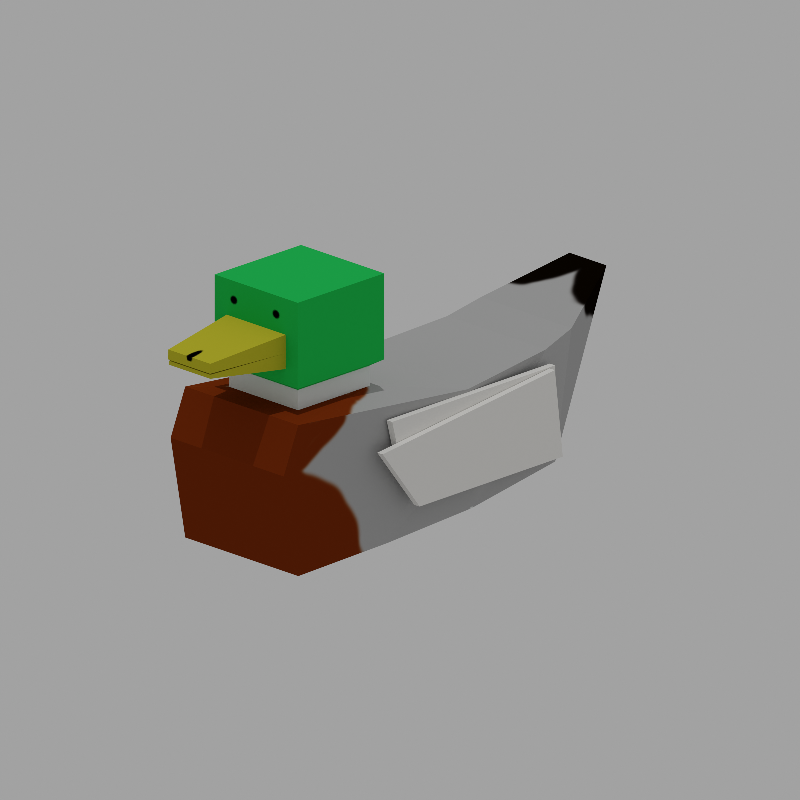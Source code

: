 # Source: duck.blend  (saved by Blender 2.90.8; exported with 4.5.12 LTS)
import bpy
from mathutils import Matrix  # noqa: F401  (used for matrix-valued properties, if any)

bpy.ops.wm.read_factory_settings(use_empty=True)
scene = bpy.context.scene
scene.name = 'Scene'

# ---- collections
col_collection = bpy.data.collections.new('Collection'); scene.collection.children.link(col_collection)

# ---- images (referenced by path relative to the original .blend; pixels are not part of the script)
import os
ASSET_DIR = os.environ.get("B2B_ASSET_DIR", "")  # directory of the original .blend (textures are referenced by path, not embedded)
HERE = os.path.dirname(os.path.abspath(__file__))  # packed textures are extracted next to this script under _unpacked/

def load_image(name, relpath, width, height, colorspace="sRGB"):
    """Load a texture the original file referenced (path relative to the .blend, or extracted next to this script)."""
    p = next((c for c in (os.path.join(HERE, relpath), os.path.join(ASSET_DIR, relpath)) if relpath and os.path.exists(c)), "")
    if p:
        img = bpy.data.images.load(p, check_existing=True)
        img.name = name
    else:  # same state as the original file: an image datablock whose file is absent (Cycles renders it pink)
        img = bpy.data.images.new(name, width, height)
        img.source = "FILE"
        img.filepath = "//" + (relpath or name)
    img.colorspace_settings.name = colorspace
    return img
img_duck_texture_mallard = load_image('duck-texture-mallard', '_unpacked/duck-texture-mallard.2e68b6c8.png', 1024, 1024, 'sRGB')
img_duck_wing_texture_white = load_image('duck-wing-texture-white', '_unpacked/duck-wing-texture-white.c7c94841.png', 1024, 1024, 'sRGB')

# ---- materials (node trees are filled in below, after node groups)
mat_duck_body = bpy.data.materials.new('duck-body')
mat_duck_body.alpha_threshold = 0.0
mat_duck_body.use_transparent_shadow = False
mat_duck_body.line_color = (0.0, 0.0, 0.0, 1.0)
mat_duck_mallard = bpy.data.materials.new('duck-mallard')
mat_duck_mallard.alpha_threshold = 0.0
mat_duck_mallard.use_transparent_shadow = False
mat_duck_mallard.line_color = (0.0, 0.0, 0.0, 1.0)
mat_duck_wing = bpy.data.materials.new('duck-wing')
mat_duck_wing.use_transparent_shadow = False

# ---- material node trees
mat_duck_body.use_nodes = True; mat_duck_body.node_tree.nodes.clear()
_N = mat_duck_body.node_tree.nodes; _L = mat_duck_body.node_tree.links
n0 = _N.new('ShaderNodeOutputMaterial'); n0.name = 'Material Output'; n0.location = (300, 300)
n1 = _N.new('ShaderNodeBsdfPrincipled'); n1.name = 'Principled BSDF'; n1.location = (100, 300)
n1.distribution = 'GGX'
n1.subsurface_method = 'BURLEY'
n1.inputs[2].default_value = 8.0
n1.inputs[3].default_value = 1.45
n1.inputs[13].default_value = 0.0
n1.inputs[20].default_value = 0.0
n1.inputs[27].default_value = (0.0, 0.0, 0.0, 1.0)
n1.inputs[28].default_value = 1.0
n2 = _N.new('ShaderNodeTexImage'); n2.name = 'Image Texture'; n2.location = (-190, 270)
n2.image = img_duck_texture_mallard
_L.new(n1.outputs[0], n0.inputs[0])
_L.new(n2.outputs[0], n1.inputs[0])
n0.is_active_output = True
mat_duck_mallard.use_nodes = True; mat_duck_mallard.node_tree.nodes.clear()
_N = mat_duck_mallard.node_tree.nodes; _L = mat_duck_mallard.node_tree.links
n0 = _N.new('ShaderNodeOutputMaterial'); n0.name = 'Material Output'; n0.location = (300, 300)
n1 = _N.new('ShaderNodeBsdfPrincipled'); n1.name = 'Principled BSDF'; n1.location = (100, 300)
n1.distribution = 'GGX'
n1.subsurface_method = 'BURLEY'
n1.inputs[2].default_value = 8.0
n1.inputs[3].default_value = 1.45
n1.inputs[13].default_value = 0.0
n1.inputs[20].default_value = 0.0
n1.inputs[27].default_value = (0.0, 0.0, 0.0, 1.0)
n1.inputs[28].default_value = 1.0
n2 = _N.new('ShaderNodeRGB'); n2.name = 'RGB'; n2.location = (-190, 270)
n2.outputs[0].default_value = (0.5, 0.5, 0.5, 1.0)
n3 = _N.new('ShaderNodeTexImage'); n3.name = 'Image Texture'; n3.location = (-190, 270)
n3.image = img_duck_texture_mallard
_L.new(n1.outputs[0], n0.inputs[0])
_L.new(n3.outputs[0], n1.inputs[0])
n0.is_active_output = True
mat_duck_wing.use_nodes = True; mat_duck_wing.node_tree.nodes.clear()
_N = mat_duck_wing.node_tree.nodes; _L = mat_duck_wing.node_tree.links
n0 = _N.new('ShaderNodeBsdfPrincipled'); n0.name = 'Principled BSDF'; n0.location = (10, 300)
n0.distribution = 'GGX'
n0.subsurface_method = 'BURLEY'
n0.inputs[3].default_value = 1.45
n0.inputs[27].default_value = (0.0, 0.0, 0.0, 1.0)
n0.inputs[28].default_value = 1.0
n1 = _N.new('ShaderNodeOutputMaterial'); n1.name = 'Material Output'; n1.location = (300, 300)
n2 = _N.new('ShaderNodeTexImage'); n2.name = 'Image Texture'; n2.location = (-280, 270)
n2.image = img_duck_wing_texture_white
_L.new(n0.outputs[0], n1.inputs[0])
_L.new(n2.outputs[0], n0.inputs[0])
n1.is_active_output = True

# ---- world
world_world = bpy.data.worlds.new('World'); scene.world = world_world
world_world.use_nodes = True; world_world.node_tree.nodes.clear()
_N = world_world.node_tree.nodes; _L = world_world.node_tree.links
n0 = _N.new('ShaderNodeOutputWorld'); n0.name = 'World Output'; n0.location = (300, 300)
n1 = _N.new('ShaderNodeBackground'); n1.name = 'Background'; n1.location = (10, 300)
n1.inputs[0].default_value = (0.3616, 0.3616, 0.3616, 1.0)
_L.new(n1.outputs[0], n0.inputs[0])
n0.is_active_output = True
world_world.color = (0.05088, 0.05088, 0.05088)
world_world.use_sun_shadow = False
world_world.sun_shadow_jitter_overblur = 0.0

# ---- cameras
cam_camera = bpy.data.cameras.new('Camera')
cam_camera.clip_end = 100.0
cam_camera.ortho_scale = 7.314
cam_camera_001 = bpy.data.cameras.new('Camera.001')
cam_camera_001.type = 'ORTHO'
cam_camera_001.ortho_scale = 1.0

# ---- lights
light_sun = bpy.data.lights.new('Sun', 'SUN')
light_sun.transmission_factor = 0.0
light_sun.energy = 1.0
light_sun.shadow_soft_size = 0.125

# ---- meshes
me_cube = bpy.data.meshes.new('Cube')
me_cube.from_pydata([(0.0612, 0.2418, 0.15), (0.1, 0.2801, -0.05091), (0.0326, -0.3319, 0.188), (0.1, -0.1739, -0.01518), (-0.0612, 0.2418, 0.15), (-0.1, 0.2801, -0.05091), (-0.0326, -0.3319, 0.188), (-0.1, -0.1739, -0.01518), (0.0612, 0.1145, 0.15), (-0.0612, 0.1145, 0.15), (-0.1, -0.01995, 0.1207), (-0.1, 0.2801, 0.15), (0.1, 0.2801, 0.15), (0.1, -0.01995, 0.1207), (-0.07353, 0.1017, 0.2993), (-0.05204, 0.2546, 0.2513), (0.05204, 0.2546, 0.2513), (0.07353, 0.1017, 0.2993), (0.05204, 0.2543, 0.2268), (0.07353, 0.1017, 0.1848), (-0.07353, 0.1017, 0.1848), (-0.05204, 0.2543, 0.2268), (0.0612, 0.1145, 0.1771), (-0.0612, 0.2418, 0.1771), (0.0612, 0.2418, 0.1771), (-0.0612, 0.1145, 0.1771), (-0.07353, 0.2546, 0.2993), (0.07353, 0.2546, 0.2993), (0.07353, 0.2546, 0.1848), (-0.07353, 0.2546, 0.1848), (-0.03719, 0.3728, 0.2392), (0.03719, 0.3728, 0.2392), (0.03719, 0.3731, 0.226), (-0.03719, 0.3731, 0.226), (0.08686, -0.1699, 0.1314), (-0.08686, -0.1699, 0.1314), (0.1, 0.3059, 0.08837), (-0.1, 0.3059, 0.08837), (0.08029, -0.2224, 0.1446), (-0.08029, -0.2224, 0.1446), (0.05155, 0.2546, 0.1848), (-0.05198, 0.2546, 0.1848), (0.05179, 0.2545, 0.2058), (-0.05201, 0.2545, 0.2058), (0.03631, 0.3721, 0.2188), (0.03649, 0.372, 0.2242), (-0.03652, 0.372, 0.2242), (-0.0365, 0.3721, 0.2188), (-0.1, 0.1224, -0.0473), (0.1, 0.1224, -0.0473), (-0.1, -0.02573, -0.03928), (0.1, -0.02573, -0.03928)], [], [(38, 39, 6, 2), (3, 2, 6, 7), (7, 6, 39), (50, 51, 3, 7), (3, 38, 2), (37, 11, 12, 36), (19, 28, 27, 17), (9, 4, 11, 10), (4, 0, 12, 11), (0, 8, 13, 12), (8, 9, 10, 13), (27, 26, 14, 17), (29, 20, 14, 26), (20, 19, 17, 14), (21, 15, 30, 33), (24, 23, 29, 41, 40, 28), (25, 22, 19, 20), (23, 25, 20, 29), (22, 24, 28, 19), (8, 0, 24, 22), (4, 9, 25, 23), (9, 8, 22, 25), (0, 4, 23, 24), (16, 15, 26, 27), (18, 16, 27, 28), (15, 21, 29, 26), (32, 33, 30, 31), (15, 16, 31, 30), (16, 18, 32, 31), (13, 10, 35, 34), (5, 37, 36, 1), (34, 35, 39, 38), (35, 50, 7, 39), (51, 34, 38, 3), (28, 40, 42, 18), (29, 21, 43, 41), (43, 21, 46, 47), (41, 43, 42, 40), (47, 46, 45, 44), (21, 18, 45, 46), (18, 42, 44, 45), (42, 43, 47, 44), (33, 32, 18, 21), (5, 1, 49, 48), (48, 49, 51, 50), (48, 50, 35, 10), (5, 48, 10, 11, 37), (49, 13, 34, 51), (1, 36, 12, 13, 49)])
_uv = me_cube.uv_layers.new(name='UVMap')
_uv.uv.foreach_set('vector', [0.1168, 0.07579, 0.01367, 0.07584, 0.04427, 0.0001997, 0.08616, 0.000177, 0.1302, 0.8325, 0.08637, 0.9998, 0.04397, 0.9998, 0.000177, 0.8325, 0.4081, 0.117, 0.534, 0.000177, 0.5096, 0.07848, 0.000209, 0.7349, 0.1302, 0.7349, 0.1302, 0.8325, 0.000177, 0.8325, 0.5433, 0.305, 0.6448, 0.3435, 0.6692, 0.4218, 0.000328, 0.444, 0.0003695, 0.4007, 0.1301, 0.4007, 0.1302, 0.444, 0.2134, 0.2553, 0.1438, 0.1853, 0.1962, 0.1332, 0.2659, 0.2032, 0.02647, 0.2951, 0.02585, 0.3763, 0.0003695, 0.4007, 0.001072, 0.2073, 0.02585, 0.3763, 0.1047, 0.3762, 0.1301, 0.4007, 0.0003695, 0.4007, 0.1047, 0.3762, 0.104, 0.295, 0.1296, 0.2072, 0.1301, 0.4007, 0.104, 0.295, 0.02647, 0.2951, 0.001072, 0.2073, 0.1296, 0.2072, 0.1962, 0.1332, 0.2635, 0.06624, 0.3332, 0.1362, 0.2659, 0.2032, 0.316, 0.01411, 0.3856, 0.08412, 0.3332, 0.1362, 0.2635, 0.06624, 0.3853, 0.1887, 0.318, 0.2556, 0.2659, 0.2032, 0.3332, 0.1362, 0.4025, 0.5202, 0.3992, 0.5048, 0.4759, 0.4952, 0.478, 0.5035, 0.1429, 0.06833, 0.199, 0.01259, 0.2114, 0.01382, 0.2016, 0.02364, 0.1541, 0.07078, 0.1441, 0.08079, 0.3865, 0.2011, 0.3304, 0.2569, 0.318, 0.2556, 0.3853, 0.1887, 0.3285, 0.01336, 0.3864, 0.07163, 0.3856, 0.08412, 0.316, 0.01411, 0.2009, 0.2561, 0.143, 0.1978, 0.1438, 0.1853, 0.2134, 0.2553, 0.1885, 0.2684, 0.1306, 0.2102, 0.143, 0.1978, 0.2009, 0.2561, 0.3409, 0.00101, 0.3988, 0.05928, 0.3864, 0.07163, 0.3285, 0.01336, 0.3988, 0.2135, 0.3428, 0.2693, 0.3304, 0.2569, 0.3865, 0.2011, 0.1306, 0.05591, 0.1866, 0.000177, 0.199, 0.01259, 0.1429, 0.06833, 0.1842, 0.1014, 0.2318, 0.05404, 0.2635, 0.06624, 0.1962, 0.1332, 0.1731, 0.09025, 0.1842, 0.1014, 0.1962, 0.1332, 0.1441, 0.08079, 0.2318, 0.05404, 0.2207, 0.04286, 0.2114, 0.01382, 0.2635, 0.06624, 0.4844, 0.4472, 0.4844, 0.4952, 0.4759, 0.4952, 0.4759, 0.4472, 0.3992, 0.5048, 0.3992, 0.4376, 0.4759, 0.4472, 0.4759, 0.4952, 0.3992, 0.4376, 0.4025, 0.4222, 0.478, 0.4389, 0.4759, 0.4472, 0.1296, 0.2072, 0.001072, 0.2073, 0.009463, 0.1106, 0.1211, 0.1106, 0.0002864, 0.536, 0.000328, 0.444, 0.1302, 0.444, 0.1302, 0.536, 0.1211, 0.1106, 0.009463, 0.1106, 0.01367, 0.07584, 0.1168, 0.07579, 0.5031, 0.1131, 0.3992, 0.2136, 0.4081, 0.117, 0.5096, 0.07848, 0.5344, 0.2085, 0.6383, 0.3089, 0.6448, 0.3435, 0.5433, 0.305, 0.1441, 0.08079, 0.1541, 0.07078, 0.1636, 0.08051, 0.1731, 0.09025, 0.2114, 0.01382, 0.2207, 0.04286, 0.2111, 0.03325, 0.2016, 0.02364, 0.5551, 0.6008, 0.552, 0.614, 0.4779, 0.5942, 0.4786, 0.5908, 0.2016, 0.02364, 0.2111, 0.03325, 0.1636, 0.08051, 0.1541, 0.07078, 0.4786, 0.5908, 0.4752, 0.5908, 0.4752, 0.5437, 0.4786, 0.5438, 0.3992, 0.6008, 0.3992, 0.5336, 0.4752, 0.5437, 0.4752, 0.5908, 0.552, 0.5206, 0.5551, 0.5338, 0.4786, 0.5438, 0.4779, 0.5404, 0.5551, 0.5338, 0.5551, 0.6008, 0.4786, 0.5908, 0.4786, 0.5438, 0.4844, 0.4952, 0.4844, 0.4472, 0.5611, 0.4376, 0.5611, 0.5048, 0.0002864, 0.536, 0.1302, 0.536, 0.1302, 0.6384, 0.0002457, 0.6384, 0.0002457, 0.6384, 0.1302, 0.6384, 0.1302, 0.7349, 0.000209, 0.7349, 0.4002, 0.3094, 0.3992, 0.2136, 0.5031, 0.1131, 0.5025, 0.2105, 0.4045, 0.4111, 0.4002, 0.3094, 0.5025, 0.2105, 0.534, 0.4026, 0.4954, 0.4218, 0.5354, 0.1127, 0.6377, 0.2115, 0.6383, 0.3089, 0.5344, 0.2085, 0.5397, 0.01094, 0.6306, 0.000177, 0.6692, 0.01939, 0.6377, 0.2115, 0.5354, 0.1127])
me_cube.materials.append(mat_duck_body)
me_cube.materials.append(mat_duck_mallard)
me_cube.use_remesh_preserve_volume = False
me_cube.use_remesh_preserve_attributes = False
me_cube.use_mirror_vertex_groups = False
me_cube.update()
me_cube_004 = bpy.data.meshes.new('Cube.004')
me_cube_004.from_pydata([(-0.1209, -0.1691, -0.002699), (-0.118, -0.1581, 0.1146), (-0.1277, 0.09063, -0.0005247), (-0.1271, 0.1554, 0.08544), (-0.1116, -0.1688, -0.002951), (-0.1087, -0.1578, 0.1144), (-0.1184, 0.09087, -0.0007769), (-0.1178, 0.1557, 0.08518), (-0.1109, -0.1679, -0.0002768), (-0.1077, -0.1689, 0.1155), (-0.1173, 0.1062, 0.02967), (-0.1155, 0.1269, 0.1182), (-0.1013, -0.1676, -0.0005362), (-0.09814, -0.1686, 0.1153), (-0.1077, 0.1065, 0.02941), (-0.1059, 0.1271, 0.118)], [], [(0, 1, 3, 2), (2, 3, 7, 6), (6, 7, 5, 4), (4, 5, 1, 0), (2, 6, 4, 0), (7, 3, 1, 5), (8, 9, 11, 10), (10, 11, 15, 14), (14, 15, 13, 12), (12, 13, 9, 8), (10, 14, 12, 8), (15, 11, 9, 13)])
_uv = me_cube_004.uv_layers.new(name='UVMap')
_uv.uv.foreach_set('vector', [0.1374, 0.5094, 0.2217, 0.507, 0.2281, 0.7321, 0.1615, 0.6936, 0.147, 0.3119, 0.2113, 0.2696, 0.215, 0.2752, 0.1507, 0.3175, 0.1507, 0.3175, 0.215, 0.2752, 0.2215, 0.5003, 0.1372, 0.5028, 0.1372, 0.5028, 0.2215, 0.5003, 0.2217, 0.507, 0.1374, 0.5094, 0.144, 0.317, 0.1507, 0.3175, 0.1372, 0.5028, 0.1306, 0.5023, 0.215, 0.2752, 0.2217, 0.275, 0.2281, 0.5001, 0.2215, 0.5003, 0.2353, 0.4853, 0.3181, 0.4879, 0.3114, 0.6994, 0.2487, 0.6821, 0.2487, 0.6821, 0.3114, 0.6994, 0.3096, 0.706, 0.2469, 0.6887, 0.2613, 0.2829, 0.325, 0.2696, 0.3183, 0.4811, 0.2355, 0.4785, 0.2355, 0.4785, 0.3183, 0.4811, 0.3181, 0.4879, 0.2353, 0.4853, 0.2487, 0.6821, 0.2419, 0.6826, 0.2285, 0.4858, 0.2353, 0.4853, 0.3183, 0.6996, 0.3114, 0.6994, 0.3181, 0.4879, 0.325, 0.4882])
me_cube_004.materials.append(mat_duck_wing)
me_cube_004.use_remesh_fix_poles = True
me_cube_004.use_remesh_preserve_attributes = False
me_cube_004.use_mirror_vertex_groups = False
me_cube_004.update()

# ---- objects
ob_duck = bpy.data.objects.new('Duck', me_cube)
ob_camera = bpy.data.objects.new('Camera', cam_camera)
ob_camera_front_left = bpy.data.objects.new('camera-front-left', cam_camera_001)
ob_wing = bpy.data.objects.new('wing', me_cube_004)
ob_sun = bpy.data.objects.new('Sun', light_sun)

# ---- transforms, parenting, visibility, modifiers, constraints
ob_duck.location = (0.0, 0.0, 0.0)
ob_duck.lock_rotations_4d = False
ob_duck.empty_display_type = 'ARROWS'
ob_duck.lineart.crease_threshold = 0.0
ob_camera.location = (0.0, 3.002, 0.0)
ob_camera.rotation_euler = (-1.571, 3.142, 0.0)
ob_camera.lock_rotations_4d = False
ob_camera.empty_display_type = 'ARROWS'
ob_camera.color = (0.0, 0.0, 0.0, 0.0)
ob_camera.display_type = 'WIRE'
ob_camera.lineart.crease_threshold = 0.0
ob_camera_front_left.location = (-1.0, 1.0, 0.6)
ob_camera_front_left.rotation_euler = (1.222, 0.0, -2.356)
ob_camera_front_left.lineart.crease_threshold = 0.0
ob_wing.location = (0.002624, 0.0, 0.0)
ob_wing.lineart.crease_threshold = 0.0
_m = ob_wing.modifiers.new('Mirror', 'MIRROR')
_m.mirror_object = ob_duck
ob_sun.location = (-14.15, 12.5, 10.23)
ob_sun.lineart.crease_threshold = 0.0

# ---- collection membership
col_collection.objects.link(ob_duck)
col_collection.objects.link(ob_camera)
col_collection.objects.link(ob_camera_front_left)
col_collection.objects.link(ob_wing)
col_collection.objects.link(ob_sun)

# ---- scene / render settings (as saved in the file)
scene.camera = ob_camera_front_left
scene.frame_start = 1; scene.frame_end = 1; scene.frame_set(1)
scene.render.engine = 'BLENDER_EEVEE_NEXT'
scene.render.image_settings.color_depth = '16'
scene.render.resolution_x = 128
scene.render.resolution_y = 128
scene.render.film_transparent = True
scene.render.use_render_cache = True
scene.cycles.use_denoising = False
scene.cycles.samples = 128
scene.cycles.sampling_pattern = 'TABULATED_SOBOL'
scene.cycles.use_adaptive_sampling = False
scene.cycles.use_light_tree = False
scene.cycles.filter_width = 0.5
scene.view_settings.view_transform = 'Filmic'
bpy.context.view_layer.update()
